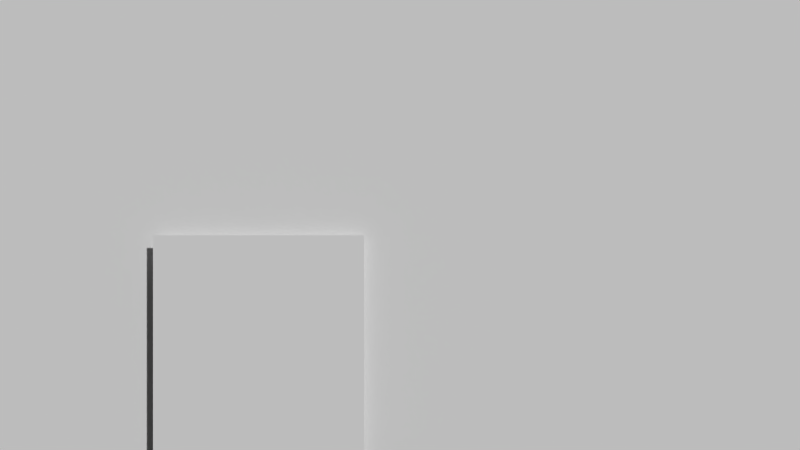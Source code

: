 # Source: testing02-03_hand.blend  (saved by Blender 2.69.5; exported with 4.5.12 LTS)
import bpy
from mathutils import Matrix  # noqa: F401  (used for matrix-valued properties, if any)

bpy.ops.wm.read_factory_settings(use_empty=True)
scene = bpy.context.scene
scene.name = 'Scene'

# ---- collections
col_collection_1 = bpy.data.collections.new('Collection 1'); scene.collection.children.link(col_collection_1)

# ---- materials (node trees are filled in below, after node groups)
mat_hand = bpy.data.materials.new('hand')
mat_hand.alpha_threshold = 0.0
mat_hand.use_transparent_shadow = False
mat_hand.preview_render_type = 'FLAT'
mat_hand.roughness = 0.5
mat_image03 = bpy.data.materials.new('image03')
mat_image03.alpha_threshold = 0.0
mat_image03.use_transparent_shadow = False
mat_image03.preview_render_type = 'FLAT'
mat_image03.roughness = 0.5
mat_image03.line_color = (0.0, 0.0, 0.0, 1.0)
mat_image02 = bpy.data.materials.new('image02')
mat_image02.alpha_threshold = 0.0
mat_image02.use_transparent_shadow = False
mat_image02.preview_render_type = 'FLAT'
mat_image02.roughness = 0.5
mat_image02.line_color = (0.0, 0.0, 0.0, 1.0)
mat_image01 = bpy.data.materials.new('image01')
mat_image01.alpha_threshold = 0.0
mat_image01.use_transparent_shadow = False
mat_image01.preview_render_type = 'FLAT'
mat_image01.roughness = 0.5
mat_image01.line_color = (0.0, 0.0, 0.0, 1.0)
mat_ipad = bpy.data.materials.new('ipad')
mat_ipad.alpha_threshold = 0.0
mat_ipad.use_transparent_shadow = False
mat_ipad.preview_render_type = 'FLAT'
mat_ipad.roughness = 0.5

# ---- material node trees

# ---- world
world_world = bpy.data.worlds.new('World'); scene.world = world_world
world_world.color = (0.05088, 0.05088, 0.05088)
world_world.use_sun_shadow = False
world_world.sun_shadow_jitter_overblur = 0.0
world_world.cycles.sampling_method = 'MANUAL'
world_world.cycles.sample_map_resolution = 256

# ---- cameras
cam_camera = bpy.data.cameras.new('Camera')
cam_camera.clip_end = 100.0
cam_camera.lens = 35.0
cam_camera.sensor_width = 32.0
cam_camera.sensor_height = 18.0
cam_camera.ortho_scale = 7.314
cam_camera.dof.focus_distance = 0.0
cam_camera.dof.aperture_fstop = 128.0

# ---- meshes
me_plane_004 = bpy.data.meshes.new('Plane.004')
me_plane_004.from_pydata([(1.0, -1.0, 0.0), (-1.0, -1.0, 0.0), (1.0, 1.0, 0.0), (-1.0, 1.0, 0.0)], [], [(1, 0, 2, 3)])
me_plane_004.materials.append(mat_hand)
me_plane_004.use_remesh_preserve_volume = False
me_plane_004.use_remesh_preserve_attributes = False
me_plane_004.use_mirror_vertex_groups = False
me_plane_004.update()
me_plane_003 = bpy.data.meshes.new('Plane.003')
me_plane_003.from_pydata([(1.0, -1.0, 0.0), (-1.0, -1.0, 0.0), (1.0, 1.0, 0.0), (-1.0, 1.0, 0.0)], [], [(1, 0, 2, 3)])
me_plane_003.materials.append(mat_image03)
me_plane_003.use_remesh_preserve_volume = False
me_plane_003.use_remesh_preserve_attributes = False
me_plane_003.use_mirror_vertex_groups = False
me_plane_003.update()
me_plane_002 = bpy.data.meshes.new('Plane.002')
me_plane_002.from_pydata([(1.0, -1.0, 0.0), (-1.0, -1.0, 0.0), (1.0, 1.0, 0.0), (-1.0, 1.0, 0.0)], [], [(1, 0, 2, 3)])
me_plane_002.materials.append(mat_image02)
me_plane_002.use_remesh_preserve_volume = False
me_plane_002.use_remesh_preserve_attributes = False
me_plane_002.use_mirror_vertex_groups = False
me_plane_002.update()
me_plane_001 = bpy.data.meshes.new('Plane.001')
me_plane_001.from_pydata([(1.0, -1.0, 0.0), (-1.0, -1.0, 0.0), (1.0, 1.0, 0.0), (-1.0, 1.0, 0.0)], [], [(1, 0, 2, 3)])
me_plane_001.materials.append(mat_image01)
me_plane_001.use_remesh_preserve_volume = False
me_plane_001.use_remesh_preserve_attributes = False
me_plane_001.use_mirror_vertex_groups = False
me_plane_001.update()
me_plane = bpy.data.meshes.new('Plane')
me_plane.from_pydata([(1.0, -1.0, 0.0), (-1.0, -1.0, 1.253e-07), (1.0, 1.0, 0.0), (-1.0, 1.0, 0.0)], [], [(1, 0, 2, 3)])
me_plane.materials.append(mat_ipad)
me_plane.use_remesh_preserve_volume = False
me_plane.use_remesh_preserve_attributes = False
me_plane.use_mirror_vertex_groups = False
me_plane.update()

# ---- objects
ob_hand = bpy.data.objects.new('hand', me_plane_004)
ob_image03 = bpy.data.objects.new('image03', me_plane_003)
ob_image02 = bpy.data.objects.new('image02', me_plane_002)
ob_image01 = bpy.data.objects.new('image01', me_plane_001)
ob_ipad_plane = bpy.data.objects.new('ipad plane', me_plane)
ob_camera = bpy.data.objects.new('Camera', cam_camera)

# ---- transforms, parenting, visibility, modifiers, constraints
ob_hand.location = (-2.389, -0.2098, -2.676)
ob_hand.rotation_euler = (1.571, 0.0, 3.84e-08)
ob_hand.scale = (1.783, 2.506, 1.554)
ob_hand.lineart.crease_threshold = 0.0
ob_image03.location = (0.1395, 0.8438, 0.0)
ob_image03.rotation_euler = (1.571, 0.0, 0.0)
ob_image03.scale = (6.417, 3.66, 1.0)
ob_image03.lineart.crease_threshold = 0.0
ob_image02.location = (0.1099, 0.7313, 9.537e-07)
ob_image02.rotation_euler = (1.571, 0.0, 0.0)
ob_image02.scale = (6.417, 3.66, 1.0)
ob_image02.lineart.crease_threshold = 0.0
ob_image01.location = (-0.362, 0.198, -0.01321)
ob_image01.rotation_euler = (1.571, 0.0, 0.0)
ob_image01.scale = (6.416, 3.664, 1.0)
ob_image01.lineart.crease_threshold = 0.0
ob_ipad_plane.location = (0.0, 0.0, 0.0)
ob_ipad_plane.rotation_euler = (1.571, 0.0, 0.0)
ob_ipad_plane.scale = (7.014, -3.988, 1.0)
ob_ipad_plane.lineart.crease_threshold = 0.0
ob_camera.location = (0.0, -14.99, -2.014e-06)
ob_camera.rotation_euler = (1.571, -0.0, 0.0)
ob_camera.lock_rotations_4d = False
ob_camera.empty_display_type = 'ARROWS'
ob_camera.color = (0.0, 0.0, 0.0, 0.0)
ob_camera.display_type = 'WIRE'
ob_camera.lineart.crease_threshold = 0.0

# ---- collection membership
col_collection_1.objects.link(ob_hand)
col_collection_1.objects.link(ob_image03)
col_collection_1.objects.link(ob_image02)
col_collection_1.objects.link(ob_image01)
col_collection_1.objects.link(ob_ipad_plane)
col_collection_1.objects.link(ob_camera)

# ---- scene / render settings (as saved in the file)
scene.camera = ob_camera
scene.frame_start = 0; scene.frame_end = 90; scene.frame_set(21)
scene.render.engine = 'BLENDER_EEVEE_NEXT'
scene.render.image_settings.file_format = 'FFMPEG'
scene.render.image_settings.color_mode = 'RGB'
scene.render.image_settings.compression = 90
scene.render.resolution_percentage = 50
scene.render.dither_intensity = 0.0
scene.cycles.use_denoising = False
scene.cycles.samples = 10
scene.cycles.sampling_pattern = 'TABULATED_SOBOL'
scene.cycles.light_sampling_threshold = 0.0
scene.cycles.use_adaptive_sampling = False
scene.cycles.use_light_tree = False
scene.cycles.blur_glossy = 0.0
scene.cycles.volume_bounces = 1
scene.cycles.pixel_filter_type = 'GAUSSIAN'
scene.cycles.sample_clamp_indirect = 0.0
scene.view_settings.view_transform = 'Standard'
bpy.context.view_layer.update()

# ---- added for rendering (the .blend has no usable light): sun
light_auto_sun = bpy.data.lights.new('AutoSun', 'SUN')
light_auto_sun.energy = 3.0
light_auto_sun.angle = 0.0523599
ob_auto_sun = bpy.data.objects.new('AutoSun', light_auto_sun)
scene.collection.objects.link(ob_auto_sun)
ob_auto_sun.rotation_euler = (0.872665, 0.174533, 0.523599)
bpy.context.view_layer.update()
